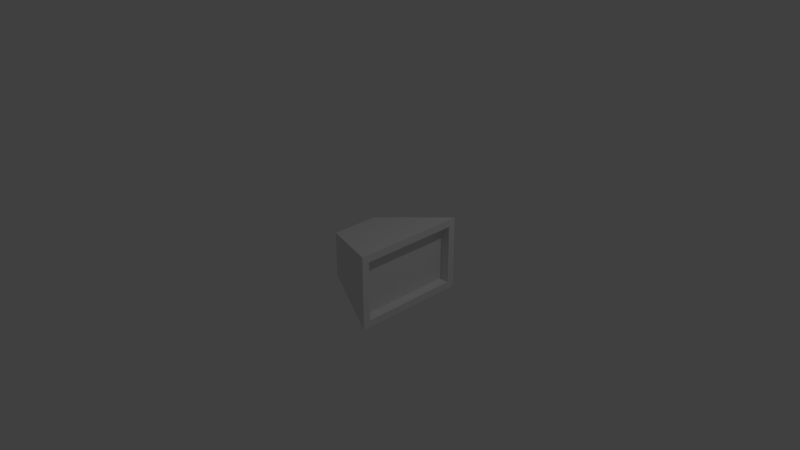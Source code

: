 # Source: Spotlight.blend  (saved by Blender 2.79.0; exported with 4.5.12 LTS)
import bpy
from mathutils import Matrix  # noqa: F401  (used for matrix-valued properties, if any)

bpy.ops.wm.read_factory_settings(use_empty=True)
scene = bpy.context.scene
scene.name = 'Scene'

# ---- collections
col_collection_1 = bpy.data.collections.new('Collection 1'); scene.collection.children.link(col_collection_1)

# ---- materials (node trees are filled in below, after node groups)
mat_material = bpy.data.materials.new('Material')
mat_material.alpha_threshold = 0.0
mat_material.use_transparent_shadow = False
mat_material.roughness = 0.5
mat_material.line_color = (0.0, 0.0, 0.0, 1.0)

# ---- material node trees

# ---- world
world_world = bpy.data.worlds.new('World'); scene.world = world_world
world_world.color = (0.05088, 0.05088, 0.05088)
world_world.use_sun_shadow = False
world_world.sun_shadow_jitter_overblur = 0.0
world_world.cycles.sampling_method = 'MANUAL'

# ---- cameras
cam_camera = bpy.data.cameras.new('Camera')
cam_camera.clip_end = 100.0
cam_camera.lens = 35.0
cam_camera.sensor_width = 32.0
cam_camera.sensor_height = 18.0
cam_camera.ortho_scale = 7.314
cam_camera.dof.focus_distance = 0.0
cam_camera.dof.aperture_fstop = 128.0

# ---- lights
light_lamp = bpy.data.lights.new('Lamp', 'POINT')
light_lamp.transmission_factor = 0.0
light_lamp.cutoff_distance = 30.0
light_lamp.energy = 100.0
light_lamp.shadow_buffer_clip_start = 1.001
light_lamp.shadow_soft_size = 0.1
light_lamp.shadow_maximum_resolution = 0.006
light_lamp.use_absolute_resolution = True

# ---- meshes
me_cube = bpy.data.meshes.new('Cube')
me_cube.from_pydata([(0.7186, 0.8187, -0.5), (0.7186, -0.7313, -0.5), (-0.2814, -0.3106, -0.3073), (-0.2814, 0.3481, -0.3073), (0.7186, 0.8187, 0.5), (0.7186, -0.7313, 0.5), (-0.2814, -0.3106, 0.3073), (-0.2814, 0.3481, 0.3073), (0.7186, 0.7186, -0.3999), (0.7186, -0.6311, -0.3999), (0.7186, 0.7186, 0.3999), (0.7186, -0.6311, 0.3999), (0.593, 0.7186, -0.3999), (0.593, -0.6311, -0.3999), (0.593, 0.7186, 0.3999), (0.593, -0.6311, 0.3999)], [], [(0, 1, 2, 3), (4, 7, 6, 5), (4, 5, 11, 10), (1, 5, 6, 2), (2, 6, 7, 3), (4, 0, 3, 7), (11, 9, 13, 15), (5, 1, 9, 11), (0, 4, 10, 8), (1, 0, 8, 9), (12, 14, 15, 13), (9, 8, 12, 13), (10, 11, 15, 14), (8, 10, 14, 12)])
me_cube.materials.append(mat_material)
me_cube.use_remesh_preserve_volume = False
me_cube.use_remesh_preserve_attributes = False
me_cube.use_mirror_vertex_groups = False
me_cube.update()

# ---- objects
ob_cube = bpy.data.objects.new('Cube', me_cube)
ob_lamp = bpy.data.objects.new('Lamp', light_lamp)
ob_camera = bpy.data.objects.new('Camera', cam_camera)

# ---- transforms, parenting, visibility, modifiers, constraints
ob_cube.location = (0.0, 0.0, 0.0)
ob_cube.lock_rotations_4d = False
ob_cube.empty_display_type = 'ARROWS'
ob_cube.lineart.crease_threshold = 0.0
ob_lamp.location = (4.076, 1.005, 5.904)
ob_lamp.rotation_euler = (0.6503, 0.05522, 1.866)
ob_lamp.lock_rotations_4d = False
ob_lamp.empty_display_type = 'ARROWS'
ob_lamp.color = (0.0, 0.0, 0.0, 0.0)
ob_lamp.lineart.crease_threshold = 0.0
ob_camera.location = (7.481, -6.508, 5.344)
ob_camera.rotation_euler = (1.109, 0.0, 0.8149)
ob_camera.lock_rotations_4d = False
ob_camera.empty_display_type = 'ARROWS'
ob_camera.color = (0.0, 0.0, 0.0, 0.0)
ob_camera.display_type = 'WIRE'
ob_camera.lineart.crease_threshold = 0.0

# ---- collection membership
col_collection_1.objects.link(ob_cube)
col_collection_1.objects.link(ob_lamp)
col_collection_1.objects.link(ob_camera)

# ---- scene / render settings (as saved in the file)
scene.camera = ob_camera
scene.frame_start = 1; scene.frame_end = 250; scene.frame_set(1)
scene.render.engine = 'BLENDER_EEVEE_NEXT'
scene.render.resolution_percentage = 50
scene.render.dither_intensity = 0.0
scene.cycles.use_denoising = False
scene.cycles.samples = 128
scene.cycles.sampling_pattern = 'TABULATED_SOBOL'
scene.cycles.use_adaptive_sampling = False
scene.cycles.use_light_tree = False
scene.cycles.blur_glossy = 0.0
scene.cycles.sample_clamp_indirect = 0.0
scene.view_settings.view_transform = 'Standard'
bpy.context.view_layer.update()
